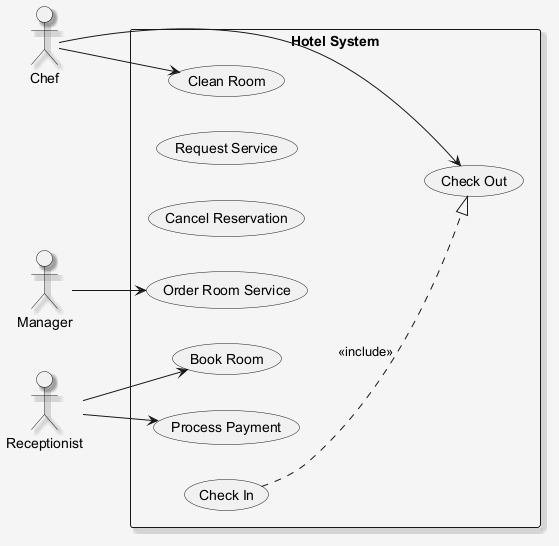

The diagram above was rendered by PlantUML. Its source (embedded in the PNG):
@startuml
skinparam shadowing false
skinparam backgroundColor #F5F5F5
skinparam shadowing true
left to right direction
actor "Manager" as M
actor "Chef" as C
actor "Receptionist" as R
rectangle "Hotel System" {
  usecase "Clean Room" as UC_CleanRoom
  usecase "Request Service" as UC_RequestService
  usecase "Cancel Reservation" as UC_CancelReservation
  usecase "Book Room" as UC_BookRoom
  usecase "Check Out" as UC_CheckOut
  usecase "Process Payment" as UC_ProcessPayment
  usecase "Order Room Service" as UC_OrderRoomService
  usecase "Check In" as UC_CheckIn
}
M --> UC_OrderRoomService
C --> UC_CleanRoom
C --> UC_CheckOut
R --> UC_ProcessPayment
R --> UC_BookRoom
UC_CheckIn ..|> UC_CheckOut : <<include>>
@enduml